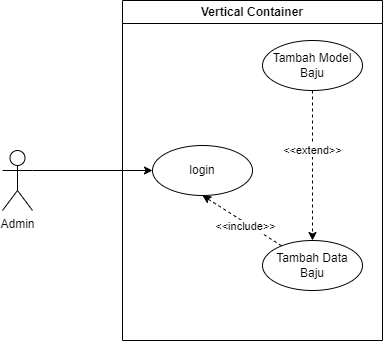

The diagram above was exported from draw.io. Its source (the exported page's mxGraphModel, read from the mxfile embedded in the PNG):
<mxGraphModel dx="936" dy="574" grid="1" gridSize="10" guides="1" tooltips="1" connect="1" arrows="1" fold="1" page="1" pageScale="1" pageWidth="827" pageHeight="1169" math="0" shadow="0">
  <root>
    <mxCell id="0" />
    <mxCell id="1" parent="0" />
    <mxCell id="6-wW_BRxcAfafA8Gnrkj-11" style="edgeStyle=orthogonalEdgeStyle;rounded=0;orthogonalLoop=1;jettySize=auto;html=1;exitX=1;exitY=0.3333333333333333;exitDx=0;exitDy=0;exitPerimeter=0;" edge="1" parent="1" source="6-wW_BRxcAfafA8Gnrkj-2" target="6-wW_BRxcAfafA8Gnrkj-10">
      <mxGeometry relative="1" as="geometry" />
    </mxCell>
    <mxCell id="6-wW_BRxcAfafA8Gnrkj-2" value="Admin" style="shape=umlActor;verticalLabelPosition=bottom;verticalAlign=top;html=1;outlineConnect=0;" vertex="1" parent="1">
      <mxGeometry x="130" y="280" width="30" height="60" as="geometry" />
    </mxCell>
    <mxCell id="6-wW_BRxcAfafA8Gnrkj-7" value="Vertical Container" style="swimlane;whiteSpace=wrap;html=1;" vertex="1" parent="1">
      <mxGeometry x="250" y="130" width="260" height="340" as="geometry" />
    </mxCell>
    <mxCell id="6-wW_BRxcAfafA8Gnrkj-5" value="Tambah Model Baju" style="ellipse;whiteSpace=wrap;html=1;" vertex="1" parent="6-wW_BRxcAfafA8Gnrkj-7">
      <mxGeometry x="140" y="40" width="100" height="50" as="geometry" />
    </mxCell>
    <mxCell id="6-wW_BRxcAfafA8Gnrkj-12" style="rounded=0;orthogonalLoop=1;jettySize=auto;html=1;entryX=0.5;entryY=1;entryDx=0;entryDy=0;dashed=1;" edge="1" parent="6-wW_BRxcAfafA8Gnrkj-7" source="6-wW_BRxcAfafA8Gnrkj-3" target="6-wW_BRxcAfafA8Gnrkj-10">
      <mxGeometry relative="1" as="geometry" />
    </mxCell>
    <mxCell id="6-wW_BRxcAfafA8Gnrkj-13" value="&amp;lt;&amp;lt;include&amp;gt;&amp;gt;" style="edgeLabel;html=1;align=center;verticalAlign=middle;resizable=0;points=[];" vertex="1" connectable="0" parent="6-wW_BRxcAfafA8Gnrkj-12">
      <mxGeometry x="-0.1306" y="3" relative="1" as="geometry">
        <mxPoint as="offset" />
      </mxGeometry>
    </mxCell>
    <mxCell id="6-wW_BRxcAfafA8Gnrkj-3" value="Tambah Data Baju" style="ellipse;whiteSpace=wrap;html=1;" vertex="1" parent="6-wW_BRxcAfafA8Gnrkj-7">
      <mxGeometry x="140" y="240" width="100" height="50" as="geometry" />
    </mxCell>
    <mxCell id="6-wW_BRxcAfafA8Gnrkj-8" style="rounded=0;orthogonalLoop=1;jettySize=auto;html=1;dashed=1;" edge="1" parent="6-wW_BRxcAfafA8Gnrkj-7" source="6-wW_BRxcAfafA8Gnrkj-5" target="6-wW_BRxcAfafA8Gnrkj-3">
      <mxGeometry relative="1" as="geometry" />
    </mxCell>
    <mxCell id="6-wW_BRxcAfafA8Gnrkj-9" value="&amp;lt;&amp;lt;extend&amp;gt;&amp;gt;" style="edgeLabel;html=1;align=center;verticalAlign=middle;resizable=0;points=[];" vertex="1" connectable="0" parent="6-wW_BRxcAfafA8Gnrkj-8">
      <mxGeometry x="-0.2144" y="-1" relative="1" as="geometry">
        <mxPoint as="offset" />
      </mxGeometry>
    </mxCell>
    <mxCell id="6-wW_BRxcAfafA8Gnrkj-10" value="login" style="ellipse;whiteSpace=wrap;html=1;" vertex="1" parent="6-wW_BRxcAfafA8Gnrkj-7">
      <mxGeometry x="30" y="145" width="100" height="50" as="geometry" />
    </mxCell>
  </root>
</mxGraphModel>